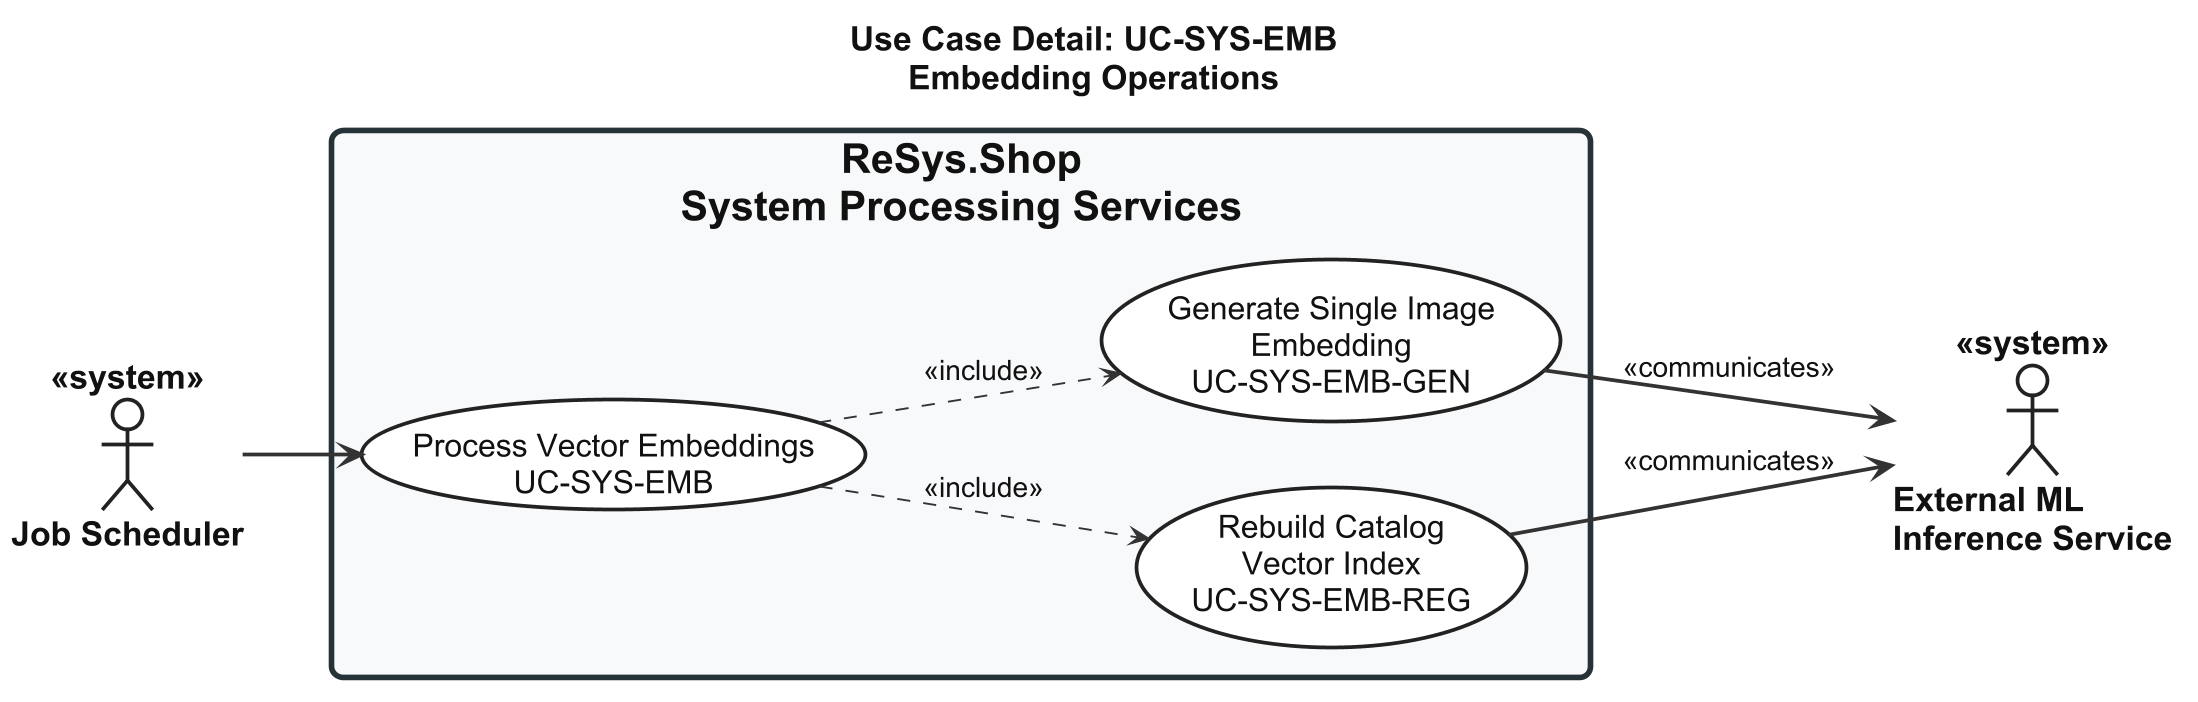

The diagram above was rendered by PlantUML. Its source (embedded in the PNG):
@startuml usecase-embedding-operations

left to right direction

skinparam shadowing false
skinparam dpi 180

<style>

root {
  FontName "Arial"
  FontSize 18
  FontColor #111111
}

actor {
  FontName "Arial"
  FontSize 18
  FontStyle bold
  FontColor #111111
  BackgroundColor #FFFFFF
  LineColor #222222
  LineThickness 2
}

usecase {
  FontName "Arial"
  FontSize 17
  FontColor #111111
  FontStyle plain
  BackgroundColor #FFFFFF
  LineColor #222222
  LineThickness 2
  Padding 18
}

rectangle {
  FontName "Arial"
  FontSize 22
  FontStyle bold
  FontColor #111111
  BackgroundColor #F7F9FA
  LineColor #263238
  LineThickness 3
  RoundCorner 12
  Padding 25
}

arrow {
  FontName "Arial"
  FontSize 15
  FontColor #111111
  LineColor #333333
  LineThickness 2
}

</style>

title Use Case Detail: UC-SYS-EMB\nEmbedding Operations

' ============================================================
' EXTERNAL ACTORS / SYSTEMS
' ============================================================

actor "Job Scheduler" as Scheduler <<system>>

actor "External ML\nInference Service" as MLService <<system>>


' ============================================================
' SYSTEM OF INTEREST
' ============================================================

rectangle "ReSys.Shop\nSystem Processing Services" {

  usecase "Process Vector Embeddings\nUC-SYS-EMB" as UC_MAIN

  usecase "Generate Single Image\nEmbedding\nUC-SYS-EMB-GEN" as UC_GEN

  usecase "Rebuild Catalog\nVector Index\nUC-SYS-EMB-REG" as UC_REG

}


' ============================================================
' ACTOR ASSOCIATIONS
' ============================================================

Scheduler --> UC_MAIN

UC_GEN --> MLService : <<communicates>>

UC_REG --> MLService : <<communicates>>


' ============================================================
' USE CASE RELATIONSHIPS
' ============================================================

UC_MAIN ..> UC_GEN : <<include>>
UC_MAIN ..> UC_REG : <<include>>

@enduml